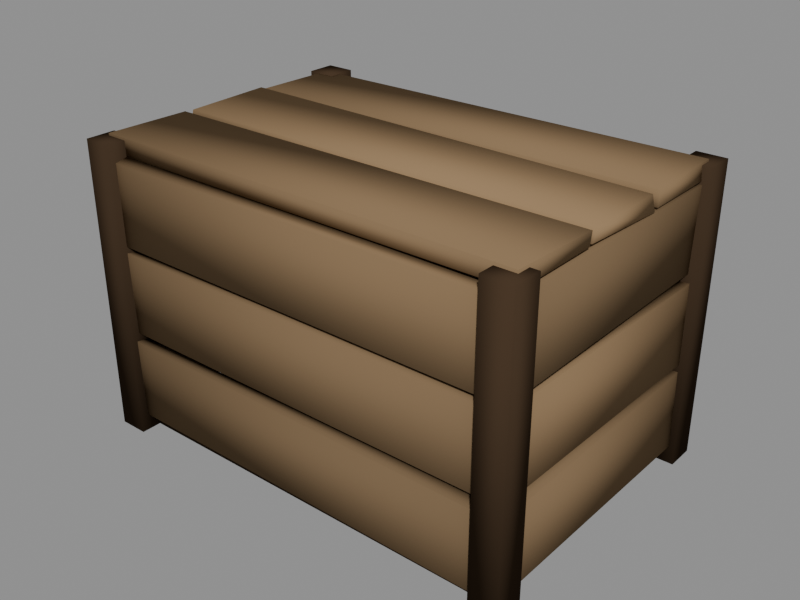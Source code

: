 # Source: caja.blend  (saved by Blender 4.5.87; exported with 4.5.12 LTS)
import bpy
from mathutils import Matrix  # noqa: F401  (used for matrix-valued properties, if any)

bpy.ops.wm.read_factory_settings(use_empty=True)
scene = bpy.context.scene
scene.name = 'Scene'

# ---- collections
col_collection = bpy.data.collections.new('Collection'); scene.collection.children.link(col_collection)

# ---- materials (node trees are filled in below, after node groups)
mat_mate = bpy.data.materials.new('Mate')

# ---- material node trees
mat_mate.use_nodes = True; mat_mate.node_tree.nodes.clear()
_N = mat_mate.node_tree.nodes; _L = mat_mate.node_tree.links
n0 = _N.new('ShaderNodeOutputMaterial'); n0.name = 'Material Output'; n0.location = (0, 0)
n1 = _N.new('ShaderNodeBsdfPrincipled'); n1.name = 'Principled BSDF'; n1.location = (0, 0)
n1.inputs[2].default_value = 1.0
n1.inputs[13].default_value = 0.0
n2 = _N.new('ShaderNodeVertexColor'); n2.name = 'Color Attribute'; n2.location = (0, 0)
n2.layer_name = 'Col'
_L.new(n2.outputs[0], n1.inputs[0])
_L.new(n1.outputs[0], n0.inputs[0])
n0.is_active_output = True

# ---- meshes
me_caja = bpy.data.meshes.new('Caja')
me_caja.from_pydata([(-0.3627, -0.251, 0.02858), (-0.3602, -0.2548, 0.1682), (-0.3575, -0.2274, 0.02754), (-0.3621, -0.2315, 0.1648), (0.3607, -0.2559, 0.02985), (0.3579, -0.2546, 0.1622), (0.364, -0.2256, 0.0305), (0.3609, -0.2312, 0.1645), (-0.3613, 0.2274, 0.025), (-0.3637, 0.2304, 0.1637), (-0.3578, 0.2502, 0.03125), (-0.3568, 0.2545, 0.1679), (0.3606, 0.2293, 0.02448), (0.3598, 0.2301, 0.1634), (0.3634, 0.2556, 0.02678), (0.3589, 0.2521, 0.1649), (-0.3747, -0.2391, 0.02795), (-0.3715, -0.2426, 0.1632), (-0.3737, 0.2434, 0.02627), (-0.3717, 0.2385, 0.1627), (-0.351, -0.2375, 0.02972), (-0.3485, -0.2385, 0.1672), (-0.3443, 0.2437, 0.02676), (-0.3436, 0.2437, 0.1666), (0.3502, -0.2436, 0.02556), (0.3458, -0.2406, 0.1632), (0.3441, 0.2387, 0.03069), (0.3514, 0.242, 0.1657), (0.3705, -0.2363, 0.02771), (0.3743, -0.2438, 0.1635), (0.3752, 0.2424, 0.03055), (0.3733, 0.2394, 0.1665), (-0.3588, -0.2497, 0.1815), (-0.3619, -0.2533, 0.3228), (-0.3568, -0.2304, 0.1776), (-0.3632, -0.2313, 0.3187), (0.3571, -0.2496, 0.1821), (0.357, -0.2522, 0.3178), (0.36, -0.2297, 0.1782), (0.3575, -0.2285, 0.3208), (-0.3626, 0.2292, 0.1789), (-0.3584, 0.226, 0.3155), (-0.3609, 0.251, 0.184), (-0.3616, 0.2525, 0.3196), (0.3636, 0.2243, 0.1816), (0.3601, 0.2294, 0.3229), (0.3585, 0.2541, 0.181), (0.3605, 0.249, 0.3217), (-0.3715, -0.2438, 0.182), (-0.373, -0.2399, 0.3183), (-0.3733, 0.2378, 0.1772), (-0.373, 0.238, 0.3208), (-0.345, -0.2382, 0.1805), (-0.3496, -0.2409, 0.3191), (-0.3464, 0.2437, 0.1775), (-0.3477, 0.2399, 0.3209), (0.3466, -0.2391, 0.1834), (0.3512, -0.2361, 0.3152), (0.346, 0.2385, 0.18), (0.3447, 0.2404, 0.3158), (0.3709, -0.2365, 0.1828), (0.3722, -0.2431, 0.3228), (0.3741, 0.2376, 0.1795), (0.3736, 0.2415, 0.3173), (-0.3565, -0.2528, 0.3337), (-0.3591, -0.2543, 0.4699), (-0.3609, -0.2293, 0.3317), (-0.3563, -0.2312, 0.475), (0.3635, -0.2509, 0.3303), (0.36, -0.2562, 0.4734), (0.3616, -0.2296, 0.3302), (0.3604, -0.2307, 0.471), (-0.3596, 0.2253, 0.3366), (-0.3573, 0.2309, 0.4756), (-0.3639, 0.2532, 0.3308), (-0.3568, 0.2545, 0.4746), (0.3575, 0.224, 0.3367), (0.3609, 0.2285, 0.4723), (0.3624, 0.2512, 0.3323), (0.3588, 0.2509, 0.4735), (-0.3711, -0.2388, 0.3314), (-0.3757, -0.2366, 0.4728), (-0.3732, 0.2415, 0.336), (-0.3723, 0.2366, 0.4751), (-0.3498, -0.2437, 0.333), (-0.3472, -0.239, 0.4699), (-0.3458, 0.24, 0.3315), (-0.3447, 0.2425, 0.4758), (0.3499, -0.2439, 0.333), (0.3484, -0.2391, 0.4745), (0.3487, 0.2373, 0.3376), (0.3478, 0.2431, 0.4702), (0.3765, -0.2396, 0.3364), (0.3744, -0.2369, 0.4714), (0.3692, 0.2392, 0.3316), (0.3728, 0.2425, 0.4714), (-0.3668, -0.2339, 0.4745), (-0.3721, -0.2346, 0.5036), (-0.3678, -0.08399, 0.4787), (-0.372, -0.08656, 0.5015), (0.3699, -0.2359, 0.4778), (0.3697, -0.2377, 0.5051), (0.3707, -0.08358, 0.4794), (0.3718, -0.08205, 0.5015), (-0.3701, -0.07756, 0.4765), (-0.3674, -0.074, 0.5022), (-0.3709, 0.07503, 0.4783), (-0.3685, 0.07692, 0.5045), (0.369, -0.076, 0.4798), (0.3723, -0.07057, 0.5001), (0.3728, 0.07712, 0.4741), (0.3685, 0.07507, 0.4997), (-0.3713, 0.08719, 0.4764), (-0.3725, 0.08313, 0.499), (-0.3684, 0.2333, 0.4745), (-0.367, 0.2352, 0.4987), (0.3718, 0.08676, 0.4771), (0.37, 0.0897, 0.5015), (0.3711, 0.2351, 0.4764), (0.3688, 0.236, 0.5036), (-0.385, -0.265, 0.0), (-0.385, -0.265, 0.5), (-0.385, -0.215, 0.0), (-0.385, -0.215, 0.5), (-0.335, -0.265, 0.0), (-0.335, -0.265, 0.5), (-0.335, -0.215, 0.0), (-0.335, -0.215, 0.5), (0.335, -0.265, 0.0), (0.335, -0.265, 0.5), (0.335, -0.215, 0.0), (0.335, -0.215, 0.5), (0.385, -0.265, 0.0), (0.385, -0.265, 0.5), (0.385, -0.215, 0.0), (0.385, -0.215, 0.5), (-0.385, 0.215, 0.0), (-0.385, 0.215, 0.5), (-0.385, 0.265, 0.0), (-0.385, 0.265, 0.5), (-0.335, 0.215, 0.0), (-0.335, 0.215, 0.5), (-0.335, 0.265, 0.0), (-0.335, 0.265, 0.5), (0.335, 0.215, 0.0), (0.335, 0.215, 0.5), (0.335, 0.265, 0.0), (0.335, 0.265, 0.5), (0.385, 0.215, 0.0), (0.385, 0.215, 0.5), (0.385, 0.265, 0.0), (0.385, 0.265, 0.5), (-0.35, -0.23, 0.0), (-0.35, -0.23, 0.02), (-0.35, 0.23, 0.0), (-0.35, 0.23, 0.02), (0.35, -0.23, 0.0), (0.35, -0.23, 0.02), (0.35, 0.23, 0.0), (0.35, 0.23, 0.02)], [], [(0, 1, 3, 2), (2, 3, 7, 6), (6, 7, 5, 4), (4, 5, 1, 0), (2, 6, 4, 0), (7, 3, 1, 5), (8, 9, 11, 10), (10, 11, 15, 14), (14, 15, 13, 12), (12, 13, 9, 8), (10, 14, 12, 8), (15, 11, 9, 13), (16, 17, 19, 18), (18, 19, 23, 22), (22, 23, 21, 20), (20, 21, 17, 16), (18, 22, 20, 16), (23, 19, 17, 21), (24, 25, 27, 26), (26, 27, 31, 30), (30, 31, 29, 28), (28, 29, 25, 24), (26, 30, 28, 24), (31, 27, 25, 29), (32, 33, 35, 34), (34, 35, 39, 38), (38, 39, 37, 36), (36, 37, 33, 32), (34, 38, 36, 32), (39, 35, 33, 37), (40, 41, 43, 42), (42, 43, 47, 46), (46, 47, 45, 44), (44, 45, 41, 40), (42, 46, 44, 40), (47, 43, 41, 45), (48, 49, 51, 50), (50, 51, 55, 54), (54, 55, 53, 52), (52, 53, 49, 48), (50, 54, 52, 48), (55, 51, 49, 53), (56, 57, 59, 58), (58, 59, 63, 62), (62, 63, 61, 60), (60, 61, 57, 56), (58, 62, 60, 56), (63, 59, 57, 61), (64, 65, 67, 66), (66, 67, 71, 70), (70, 71, 69, 68), (68, 69, 65, 64), (66, 70, 68, 64), (71, 67, 65, 69), (72, 73, 75, 74), (74, 75, 79, 78), (78, 79, 77, 76), (76, 77, 73, 72), (74, 78, 76, 72), (79, 75, 73, 77), (80, 81, 83, 82), (82, 83, 87, 86), (86, 87, 85, 84), (84, 85, 81, 80), (82, 86, 84, 80), (87, 83, 81, 85), (88, 89, 91, 90), (90, 91, 95, 94), (94, 95, 93, 92), (92, 93, 89, 88), (90, 94, 92, 88), (95, 91, 89, 93), (96, 97, 99, 98), (98, 99, 103, 102), (102, 103, 101, 100), (100, 101, 97, 96), (98, 102, 100, 96), (103, 99, 97, 101), (104, 105, 107, 106), (106, 107, 111, 110), (110, 111, 109, 108), (108, 109, 105, 104), (106, 110, 108, 104), (111, 107, 105, 109), (112, 113, 115, 114), (114, 115, 119, 118), (118, 119, 117, 116), (116, 117, 113, 112), (114, 118, 116, 112), (119, 115, 113, 117), (120, 121, 123, 122), (122, 123, 127, 126), (126, 127, 125, 124), (124, 125, 121, 120), (122, 126, 124, 120), (127, 123, 121, 125), (128, 129, 131, 130), (130, 131, 135, 134), (134, 135, 133, 132), (132, 133, 129, 128), (130, 134, 132, 128), (135, 131, 129, 133), (136, 137, 139, 138), (138, 139, 143, 142), (142, 143, 141, 140), (140, 141, 137, 136), (138, 142, 140, 136), (143, 139, 137, 141), (144, 145, 147, 146), (146, 147, 151, 150), (150, 151, 149, 148), (148, 149, 145, 144), (146, 150, 148, 144), (151, 147, 145, 149), (152, 153, 155, 154), (154, 155, 159, 158), (158, 159, 157, 156), (156, 157, 153, 152), (154, 158, 156, 152), (159, 155, 153, 157)])
me_caja.polygons.foreach_set('use_smooth', [True] * 120)
_k = set([(0, 1), (0, 2), (0, 4), (1, 3), (1, 5), (2, 3), (2, 6), (3, 7), (4, 5), (4, 6), (5, 7), (6, 7), (8, 9), (8, 10), (8, 12), (9, 11), (9, 13), (10, 11), (10, 14), (11, 15), (12, 13), (12, 14), (13, 15), (14, 15), (16, 17), (16, 18), (16, 20), (17, 19), (17, 21), (18, 19), (18, 22), (19, 23), (20, 21), (20, 22), (21, 23), (22, 23), (24, 25), (24, 26), (24, 28), (25, 27), (25, 29), (26, 27), (26, 30), (27, 31), (28, 29), (28, 30), (29, 31), (30, 31), (32, 33), (32, 34), (32, 36), (33, 35), (33, 37), (34, 35), (34, 38), (35, 39), (36, 37), (36, 38), (37, 39), (38, 39), (40, 41), (40, 42), (40, 44), (41, 43), (41, 45), (42, 43), (42, 46), (43, 47), (44, 45), (44, 46), (45, 47), (46, 47), (48, 49), (48, 50), (48, 52), (49, 51), (49, 53), (50, 51), (50, 54), (51, 55), (52, 53), (52, 54), (53, 55), (54, 55), (56, 57), (56, 58), (56, 60), (57, 59), (57, 61), (58, 59), (58, 62), (59, 63), (60, 61), (60, 62), (61, 63), (62, 63), (64, 65), (64, 66), (64, 68), (65, 67), (65, 69), (66, 67), (66, 70), (67, 71), (68, 69), (68, 70), (69, 71), (70, 71), (72, 73), (72, 74), (72, 76), (73, 75), (73, 77), (74, 75), (74, 78), (75, 79), (76, 77), (76, 78), (77, 79), (78, 79), (80, 81), (80, 82), (80, 84), (81, 83), (81, 85), (82, 83), (82, 86), (83, 87), (84, 85), (84, 86), (85, 87), (86, 87), (88, 89), (88, 90), (88, 92), (89, 91), (89, 93), (90, 91), (90, 94), (91, 95), (92, 93), (92, 94), (93, 95), (94, 95), (96, 97), (96, 98), (96, 100), (97, 99), (97, 101), (98, 99), (98, 102), (99, 103), (100, 101), (100, 102), (101, 103), (102, 103), (104, 105), (104, 106), (104, 108), (105, 107), (105, 109), (106, 107), (106, 110), (107, 111), (108, 109), (108, 110), (109, 111), (110, 111), (112, 113), (112, 114), (112, 116), (113, 115), (113, 117), (114, 115), (114, 118), (115, 119), (116, 117), (116, 118), (117, 119), (118, 119), (120, 121), (120, 122), (120, 124), (121, 123), (121, 125), (122, 123), (122, 126), (123, 127), (124, 125), (124, 126), (125, 127), (126, 127), (128, 129), (128, 130), (128, 132), (129, 131), (129, 133), (130, 131), (130, 134), (131, 135), (132, 133), (132, 134), (133, 135), (134, 135), (136, 137), (136, 138), (136, 140), (137, 139), (137, 141), (138, 139), (138, 142), (139, 143), (140, 141), (140, 142), (141, 143), (142, 143), (144, 145), (144, 146), (144, 148), (145, 147), (145, 149), (146, 147), (146, 150), (147, 151), (148, 149), (148, 150), (149, 151), (150, 151), (152, 153), (152, 154), (152, 156), (153, 155), (153, 157), (154, 155), (154, 158), (155, 159), (156, 157), (156, 158), (157, 159), (158, 159)])
me_caja.attributes.new('sharp_edge', 'BOOLEAN', 'EDGE').data.foreach_set('value', [ (min(e.vertices), max(e.vertices)) in _k for e in me_caja.edges])
_ca = me_caja.color_attributes.new('Col', 'FLOAT_COLOR', 'CORNER')
_ca.data.foreach_set('color', [0.1568, 0.1047, 0.05796, 1.0, 0.1693, 0.1129, 0.06229, 1.0, 0.1688, 0.1126, 0.06212, 1.0, 0.1567, 0.1047, 0.05795, 1.0, 0.1659, 0.1106, 0.0611, 1.0, 0.1787, 0.119, 0.06551, 1.0, 0.1786, 0.1189, 0.0655, 1.0, 0.166, 0.1107, 0.06113, 1.0, 0.1564, 0.1045, 0.05784, 1.0, 0.1683, 0.1122, 0.06195, 1.0, 0.168, 0.112, 0.06184, 1.0, 0.1564, 0.1045, 0.05783, 1.0, 0.1675, 0.1117, 0.06166, 1.0, 0.18, 0.1198, 0.06595, 1.0, 0.1809, 0.1204, 0.06627, 1.0, 0.1674, 0.1117, 0.06164, 1.0, 0.1059, 0.0714, 0.04024, 1.0, 0.1059, 0.07144, 0.04026, 1.0, 0.1059, 0.07143, 0.04025, 1.0, 0.1059, 0.07141, 0.04024, 1.0, 0.1746, 0.1164, 0.06412, 1.0, 0.1747, 0.1164, 0.06414, 1.0, 0.1752, 0.1167, 0.06431, 1.0, 0.1743, 0.1161, 0.06401, 1.0, 0.2095, 0.139, 0.07607, 1.0, 0.2257, 0.1496, 0.08163, 1.0, 0.2266, 0.1501, 0.08191, 1.0, 0.2097, 0.1392, 0.07615, 1.0, 0.2147, 0.1424, 0.07785, 1.0, 0.2319, 0.1536, 0.08374, 1.0, 0.2313, 0.1532, 0.08354, 1.0, 0.2145, 0.1423, 0.07779, 1.0, 0.2056, 0.1365, 0.07474, 1.0, 0.2217, 0.1469, 0.08024, 1.0, 0.2214, 0.1468, 0.08015, 1.0, 0.2055, 0.1364, 0.07471, 1.0, 0.2054, 0.1364, 0.07468, 1.0, 0.2213, 0.1467, 0.08012, 1.0, 0.2214, 0.1467, 0.08014, 1.0, 0.2054, 0.1364, 0.07469, 1.0, 0.1353, 0.09068, 0.05052, 1.0, 0.1352, 0.0906, 0.05048, 1.0, 0.1351, 0.09057, 0.05046, 1.0, 0.1351, 0.09058, 0.05047, 1.0, 0.2266, 0.1501, 0.08191, 1.0, 0.2271, 0.1505, 0.08211, 1.0, 0.2263, 0.15, 0.08183, 1.0, 0.2263, 0.1499, 0.08181, 1.0, 0.2016, 0.1339, 0.07338, 1.0, 0.217, 0.1439, 0.07865, 1.0, 0.2169, 0.1438, 0.07862, 1.0, 0.2015, 0.1339, 0.07335, 1.0, 0.1895, 0.126, 0.06924, 1.0, 0.2039, 0.1354, 0.07418, 1.0, 0.2046, 0.1359, 0.07441, 1.0, 0.1895, 0.1261, 0.06924, 1.0, 0.188, 0.1251, 0.06872, 1.0, 0.203, 0.1348, 0.07385, 1.0, 0.2031, 0.1349, 0.07389, 1.0, 0.1881, 0.1251, 0.06875, 1.0, 0.2004, 0.1331, 0.07298, 1.0, 0.2165, 0.1435, 0.07846, 1.0, 0.2157, 0.1431, 0.0782, 1.0, 0.2004, 0.1331, 0.07296, 1.0, 0.1309, 0.08778, 0.04898, 1.0, 0.1309, 0.08778, 0.04898, 1.0, 0.1309, 0.08783, 0.049, 1.0, 0.1309, 0.0878, 0.04899, 1.0, 0.2104, 0.1396, 0.07639, 1.0, 0.2097, 0.1392, 0.07616, 1.0, 0.2098, 0.1392, 0.07619, 1.0, 0.2105, 0.1397, 0.07644, 1.0, 0.1965, 0.1306, 0.07162, 1.0, 0.2116, 0.1404, 0.07679, 1.0, 0.212, 0.1407, 0.07695, 1.0, 0.1967, 0.1307, 0.07169, 1.0, 0.1842, 0.1226, 0.06741, 1.0, 0.1985, 0.1319, 0.07233, 1.0, 0.1987, 0.132, 0.07238, 1.0, 0.1842, 0.1226, 0.06741, 1.0, 0.1953, 0.1298, 0.07121, 1.0, 0.2107, 0.1398, 0.07648, 1.0, 0.2101, 0.1394, 0.0763, 1.0, 0.1952, 0.1297, 0.07117, 1.0, 0.1997, 0.1326, 0.07272, 1.0, 0.215, 0.1426, 0.07797, 1.0, 0.215, 0.1426, 0.07795, 1.0, 0.1996, 0.1326, 0.07269, 1.0, 0.121, 0.08133, 0.04554, 1.0, 0.121, 0.08133, 0.04554, 1.0, 0.1209, 0.08129, 0.04552, 1.0, 0.1209, 0.08126, 0.0455, 1.0, 0.209, 0.1387, 0.07592, 1.0, 0.2089, 0.1386, 0.07587, 1.0, 0.2084, 0.1383, 0.07572, 1.0, 0.2085, 0.1384, 0.07574, 1.0, 0.1856, 0.1235, 0.06788, 1.0, 0.2157, 0.143, 0.07818, 1.0, 0.2146, 0.1424, 0.07783, 1.0, 0.1849, 0.123, 0.06766, 1.0, 0.1852, 0.1232, 0.06775, 1.0, 0.2149, 0.1426, 0.07794, 1.0, 0.2155, 0.1429, 0.07812, 1.0, 0.1853, 0.1233, 0.06778, 1.0, 0.1732, 0.1154, 0.06363, 1.0, 0.2013, 0.1337, 0.07328, 1.0, 0.2006, 0.1332, 0.07303, 1.0, 0.1738, 0.1158, 0.06383, 1.0, 0.1808, 0.1204, 0.06624, 1.0, 0.2087, 0.1385, 0.07582, 1.0, 0.21, 0.1393, 0.07624, 1.0, 0.1807, 0.1203, 0.06621, 1.0, 0.1143, 0.07693, 0.04319, 1.0, 0.1143, 0.07697, 0.04321, 1.0, 0.1147, 0.07723, 0.04335, 1.0, 0.1147, 0.07719, 0.04333, 1.0, 0.215, 0.1426, 0.07795, 1.0, 0.2144, 0.1422, 0.07777, 1.0, 0.2155, 0.1429, 0.07812, 1.0, 0.2142, 0.1421, 0.07769, 1.0, 0.2151, 0.1427, 0.078, 1.0, 0.2487, 0.1645, 0.08945, 1.0, 0.2499, 0.1653, 0.08986, 1.0, 0.2161, 0.1433, 0.07835, 1.0, 0.2155, 0.143, 0.07815, 1.0, 0.2492, 0.1648, 0.08962, 1.0, 0.2498, 0.1652, 0.08983, 1.0, 0.215, 0.1426, 0.07795, 1.0, 0.2149, 0.1425, 0.07793, 1.0, 0.2498, 0.1652, 0.08981, 1.0, 0.2501, 0.1654, 0.08993, 1.0, 0.215, 0.1426, 0.07797, 1.0, 0.2293, 0.1519, 0.08284, 1.0, 0.2669, 0.1763, 0.09561, 1.0, 0.2646, 0.1748, 0.09483, 1.0, 0.2287, 0.1515, 0.08265, 1.0, 0.1494, 0.09989, 0.05541, 1.0, 0.149, 0.09963, 0.05527, 1.0, 0.1491, 0.09968, 0.0553, 1.0, 0.1487, 0.09944, 0.05517, 1.0, 0.2581, 0.1706, 0.09265, 1.0, 0.2575, 0.1702, 0.09244, 1.0, 0.2563, 0.1694, 0.09202, 1.0, 0.2585, 0.1708, 0.09278, 1.0, 0.2175, 0.1442, 0.07881, 1.0, 0.2516, 0.1663, 0.09042, 1.0, 0.2523, 0.1668, 0.09068, 1.0, 0.2166, 0.1436, 0.07849, 1.0, 0.2201, 0.1459, 0.07971, 1.0, 0.2565, 0.1695, 0.0921, 1.0, 0.2565, 0.1696, 0.09211, 1.0, 0.2202, 0.146, 0.07973, 1.0, 0.2172, 0.144, 0.07871, 1.0, 0.253, 0.1673, 0.09092, 1.0, 0.2525, 0.1669, 0.09073, 1.0, 0.2178, 0.1444, 0.07891, 1.0, 0.2175, 0.1442, 0.07881, 1.0, 0.2521, 0.1667, 0.09061, 1.0, 0.2519, 0.1666, 0.09053, 1.0, 0.2178, 0.1444, 0.07891, 1.0, 0.1366, 0.09154, 0.05098, 1.0, 0.1366, 0.09156, 0.05099, 1.0, 0.137, 0.0918, 0.05111, 1.0, 0.1372, 0.09192, 0.05118, 1.0, 0.2578, 0.1704, 0.09254, 1.0, 0.2578, 0.1704, 0.09253, 1.0, 0.257, 0.1699, 0.09227, 1.0, 0.2573, 0.17, 0.09235, 1.0, 0.2143, 0.1422, 0.07773, 1.0, 0.2467, 0.1632, 0.08875, 1.0, 0.2468, 0.1633, 0.08881, 1.0, 0.2136, 0.1417, 0.0775, 1.0, 0.2237, 0.1482, 0.08092, 1.0, 0.2585, 0.1708, 0.09277, 1.0, 0.2589, 0.1711, 0.09292, 1.0, 0.2236, 0.1482, 0.08089, 1.0, 0.2144, 0.1422, 0.07776, 1.0, 0.2483, 0.1642, 0.0893, 1.0, 0.2499, 0.1652, 0.08985, 1.0, 0.2151, 0.1426, 0.07798, 1.0, 0.2226, 0.1476, 0.08057, 1.0, 0.2587, 0.171, 0.09286, 1.0, 0.2564, 0.1695, 0.09208, 1.0, 0.2228, 0.1476, 0.08061, 1.0, 0.1412, 0.09455, 0.05258, 1.0, 0.1412, 0.09451, 0.05256, 1.0, 0.1416, 0.09478, 0.0527, 1.0, 0.1417, 0.09484, 0.05273, 1.0, 0.2522, 0.1667, 0.09064, 1.0, 0.2518, 0.1665, 0.09049, 1.0, 0.2516, 0.1664, 0.09043, 1.0, 0.2538, 0.1678, 0.0912, 1.0, 0.2081, 0.1381, 0.0756, 1.0, 0.2434, 0.161, 0.08763, 1.0, 0.2447, 0.1619, 0.08809, 1.0, 0.2076, 0.1378, 0.07544, 1.0, 0.2082, 0.1382, 0.07562, 1.0, 0.2454, 0.1623, 0.08831, 1.0, 0.2443, 0.1616, 0.08795, 1.0, 0.2078, 0.1379, 0.0755, 1.0, 0.2027, 0.1346, 0.07374, 1.0, 0.2382, 0.1577, 0.08587, 1.0, 0.2388, 0.1581, 0.08608, 1.0, 0.2027, 0.1346, 0.07375, 1.0, 0.1944, 0.1292, 0.07091, 1.0, 0.229, 0.1517, 0.08273, 1.0, 0.2281, 0.1511, 0.08244, 1.0, 0.1952, 0.1297, 0.07117, 1.0, 0.1291, 0.08664, 0.04837, 1.0, 0.1289, 0.0865, 0.0483, 1.0, 0.1289, 0.08651, 0.0483, 1.0, 0.1294, 0.08683, 0.04847, 1.0, 0.2356, 0.156, 0.08498, 1.0, 0.2366, 0.1566, 0.08533, 1.0, 0.2353, 0.1558, 0.08489, 1.0, 0.2362, 0.1564, 0.08519, 1.0, 0.2572, 0.17, 0.09234, 1.0, 0.3021, 0.1991, 0.1075, 1.0, 0.3017, 0.1988, 0.1074, 1.0, 0.2555, 0.1689, 0.09175, 1.0, 0.2448, 0.162, 0.08812, 1.0, 0.2891, 0.1906, 0.1031, 1.0, 0.2887, 0.1904, 0.103, 1.0, 0.2452, 0.1622, 0.08827, 1.0, 0.247, 0.1634, 0.08886, 1.0, 0.2908, 0.1917, 0.1037, 1.0, 0.2904, 0.1915, 0.1036, 1.0, 0.2482, 0.1642, 0.08929, 1.0, 0.2437, 0.1612, 0.08774, 1.0, 0.285, 0.188, 0.1018, 1.0, 0.286, 0.1887, 0.1021, 1.0, 0.2436, 0.1612, 0.08773, 1.0, 0.1576, 0.1052, 0.05824, 1.0, 0.1578, 0.1054, 0.05833, 1.0, 0.1586, 0.1059, 0.05861, 1.0, 0.1586, 0.1059, 0.0586, 1.0, 0.2966, 0.1955, 0.1057, 1.0, 0.2969, 0.1957, 0.1058, 1.0, 0.2973, 0.1959, 0.1059, 1.0, 0.2962, 0.1953, 0.1056, 1.0, 0.2278, 0.1509, 0.08233, 1.0, 0.2681, 0.1771, 0.09604, 1.0, 0.2688, 0.1775, 0.09627, 1.0, 0.229, 0.1517, 0.08274, 1.0, 0.2365, 0.1566, 0.0853, 1.0, 0.2777, 0.1833, 0.09928, 1.0, 0.2779, 0.1834, 0.09934, 1.0, 0.2353, 0.1558, 0.08488, 1.0, 0.2365, 0.1566, 0.0853, 1.0, 0.2793, 0.1843, 0.09984, 1.0, 0.2776, 0.1832, 0.09924, 1.0, 0.2369, 0.1568, 0.08544, 1.0, 0.2254, 0.1493, 0.08151, 1.0, 0.2639, 0.1744, 0.09462, 1.0, 0.2648, 0.1749, 0.09491, 1.0, 0.225, 0.1491, 0.08137, 1.0, 0.1548, 0.1034, 0.05728, 1.0, 0.154, 0.1029, 0.057, 1.0, 0.1543, 0.1031, 0.05709, 1.0, 0.154, 0.1029, 0.057, 1.0, 0.2785, 0.1838, 0.09957, 1.0, 0.2783, 0.1837, 0.09951, 1.0, 0.2776, 0.1832, 0.09927, 1.0, 0.2768, 0.1827, 0.09897, 1.0, 0.1634, 0.109, 0.06024, 1.0, 0.1918, 0.1275, 0.07002, 1.0, 0.1909, 0.1269, 0.06972, 1.0, 0.1642, 0.1096, 0.06054, 1.0, 0.1735, 0.1156, 0.06374, 1.0, 0.2018, 0.134, 0.07344, 1.0, 0.2021, 0.1342, 0.07354, 1.0, 0.1723, 0.1148, 0.06333, 1.0, 0.1657, 0.1105, 0.06106, 1.0, 0.1943, 0.1291, 0.07087, 1.0, 0.1943, 0.1291, 0.07087, 1.0, 0.1667, 0.1111, 0.06137, 1.0, 0.1652, 0.1102, 0.06086, 1.0, 0.1925, 0.128, 0.07027, 1.0, 0.1932, 0.1284, 0.07049, 1.0, 0.1645, 0.1098, 0.06064, 1.0, 0.1165, 0.07839, 0.04397, 1.0, 0.1157, 0.07788, 0.0437, 1.0, 0.1164, 0.07829, 0.04392, 1.0, 0.1159, 0.07799, 0.04376, 1.0, 0.1996, 0.1326, 0.07269, 1.0, 0.1993, 0.1324, 0.0726, 1.0, 0.2003, 0.133, 0.07293, 1.0, 0.1996, 0.1326, 0.07269, 1.0, 0.2325, 0.154, 0.08393, 1.0, 0.2398, 0.1587, 0.0864, 1.0, 0.2392, 0.1583, 0.08623, 1.0, 0.2336, 0.1547, 0.08429, 1.0, 0.2422, 0.1602, 0.08722, 1.0, 0.2481, 0.1641, 0.08923, 1.0, 0.2481, 0.1641, 0.08923, 1.0, 0.2423, 0.1604, 0.08728, 1.0, 0.2261, 0.1498, 0.08176, 1.0, 0.2314, 0.1533, 0.08357, 1.0, 0.2323, 0.1538, 0.08386, 1.0, 0.2257, 0.1496, 0.08163, 1.0, 0.2263, 0.15, 0.08183, 1.0, 0.2329, 0.1542, 0.08407, 1.0, 0.2326, 0.154, 0.08395, 1.0, 0.2255, 0.1494, 0.08156, 1.0, 0.1545, 0.1032, 0.05718, 1.0, 0.1546, 0.1033, 0.05722, 1.0, 0.1544, 0.1031, 0.05713, 1.0, 0.1538, 0.1028, 0.05694, 1.0, 0.2442, 0.1615, 0.0879, 1.0, 0.2442, 0.1615, 0.0879, 1.0, 0.2447, 0.1619, 0.08808, 1.0, 0.2451, 0.1621, 0.08821, 1.0, 0.2822, 0.1862, 0.1008, 1.0, 0.29, 0.1913, 0.1035, 1.0, 0.2907, 0.1917, 0.1037, 1.0, 0.2828, 0.1866, 0.101, 1.0, 0.2825, 0.1864, 0.1009, 1.0, 0.2905, 0.1915, 0.1036, 1.0, 0.289, 0.1906, 0.1031, 1.0, 0.2812, 0.1856, 0.1005, 1.0, 0.2885, 0.1903, 0.103, 1.0, 0.2965, 0.1954, 0.1057, 1.0, 0.2966, 0.1955, 0.1057, 1.0, 0.2903, 0.1914, 0.1036, 1.0, 0.2958, 0.195, 0.1054, 1.0, 0.3023, 0.1992, 0.1076, 1.0, 0.3029, 0.1996, 0.1078, 1.0, 0.2947, 0.1943, 0.1051, 1.0, 0.1839, 0.1224, 0.06731, 1.0, 0.1831, 0.1218, 0.06703, 1.0, 0.1842, 0.1226, 0.0674, 1.0, 0.1835, 0.1221, 0.06718, 1.0, 0.3014, 0.1986, 0.1073, 1.0, 0.303, 0.1996, 0.1078, 1.0, 0.3022, 0.1992, 0.1076, 1.0, 0.3016, 0.1987, 0.1074, 1.0, 0.2295, 0.152, 0.0829, 1.0, 0.235, 0.1556, 0.08479, 1.0, 0.2349, 0.1556, 0.08476, 1.0, 0.229, 0.1517, 0.08274, 1.0, 0.2418, 0.16, 0.08711, 1.0, 0.2481, 0.1641, 0.08925, 1.0, 0.2494, 0.1649, 0.08968, 1.0, 0.2423, 0.1604, 0.08728, 1.0, 0.2384, 0.1578, 0.08595, 1.0, 0.2453, 0.1623, 0.08831, 1.0, 0.2448, 0.162, 0.08812, 1.0, 0.2386, 0.1579, 0.086, 1.0, 0.2337, 0.1548, 0.08436, 1.0, 0.2399, 0.1587, 0.08644, 1.0, 0.2392, 0.1583, 0.08622, 1.0, 0.2336, 0.1547, 0.08431, 1.0, 0.157, 0.1049, 0.05804, 1.0, 0.1573, 0.1051, 0.05815, 1.0, 0.1574, 0.1051, 0.05819, 1.0, 0.1573, 0.1051, 0.05815, 1.0, 0.2481, 0.1641, 0.08924, 1.0, 0.2468, 0.1633, 0.08881, 1.0, 0.2469, 0.1633, 0.08884, 1.0, 0.2476, 0.1637, 0.08906, 1.0, 0.03631, 0.02328, 0.01401, 1.0, 0.05408, 0.034, 0.0199, 1.0, 0.05408, 0.034, 0.0199, 1.0, 0.03631, 0.02328, 0.01401, 1.0, 0.03631, 0.02328, 0.01401, 1.0, 0.05409, 0.034, 0.0199, 1.0, 0.05409, 0.034, 0.0199, 1.0, 0.03631, 0.02328, 0.01401, 1.0, 0.036, 0.02309, 0.0139, 1.0, 0.0536, 0.03371, 0.01974, 1.0, 0.0536, 0.03371, 0.01974, 1.0, 0.036, 0.02309, 0.0139, 1.0, 0.03554, 0.02281, 0.01375, 1.0, 0.05289, 0.03328, 0.01951, 1.0, 0.05289, 0.03328, 0.01951, 1.0, 0.03554, 0.02281, 0.01375, 1.0, 0.02484, 0.01628, 0.01009, 1.0, 0.02484, 0.01628, 0.01009, 1.0, 0.02484, 0.01628, 0.01009, 1.0, 0.02484, 0.01628, 0.01009, 1.0, 0.05333, 0.03355, 0.01966, 1.0, 0.05333, 0.03355, 0.01966, 1.0, 0.05333, 0.03355, 0.01966, 1.0, 0.05333, 0.03355, 0.01966, 1.0, 0.04095, 0.02609, 0.01556, 1.0, 0.06128, 0.03832, 0.02225, 1.0, 0.06128, 0.03832, 0.02225, 1.0, 0.04095, 0.02609, 0.01556, 1.0, 0.03965, 0.0253, 0.01513, 1.0, 0.05925, 0.0371, 0.02159, 1.0, 0.05925, 0.0371, 0.02159, 1.0, 0.03965, 0.0253, 0.01513, 1.0, 0.04055, 0.02585, 0.01543, 1.0, 0.06065, 0.03794, 0.02205, 1.0, 0.06065, 0.03794, 0.02205, 1.0, 0.04055, 0.02585, 0.01543, 1.0, 0.04167, 0.02653, 0.0158, 1.0, 0.0624, 0.03898, 0.02261, 1.0, 0.0624, 0.03898, 0.02261, 1.0, 0.04167, 0.02653, 0.0158, 1.0, 0.02748, 0.0179, 0.01101, 1.0, 0.02748, 0.0179, 0.01101, 1.0, 0.02748, 0.0179, 0.01101, 1.0, 0.02748, 0.0179, 0.01101, 1.0, 0.0621, 0.0388, 0.02251, 1.0, 0.0621, 0.0388, 0.02251, 1.0, 0.0621, 0.0388, 0.02251, 1.0, 0.0621, 0.0388, 0.02251, 1.0, 0.03895, 0.02488, 0.01489, 1.0, 0.05817, 0.03645, 0.02124, 1.0, 0.05817, 0.03645, 0.02124, 1.0, 0.03895, 0.02488, 0.01489, 1.0, 0.03927, 0.02508, 0.015, 1.0, 0.05868, 0.03676, 0.0214, 1.0, 0.05868, 0.03676, 0.0214, 1.0, 0.03927, 0.02508, 0.015, 1.0, 0.04042, 0.02577, 0.01539, 1.0, 0.06046, 0.03782, 0.02198, 1.0, 0.06046, 0.03782, 0.02198, 1.0, 0.04042, 0.02577, 0.01539, 1.0, 0.04117, 0.02623, 0.01564, 1.0, 0.06163, 0.03852, 0.02236, 1.0, 0.06163, 0.03852, 0.02236, 1.0, 0.04117, 0.02623, 0.01564, 1.0, 0.0277, 0.01803, 0.01108, 1.0, 0.0277, 0.01803, 0.01108, 1.0, 0.0277, 0.01803, 0.01108, 1.0, 0.0277, 0.01803, 0.01108, 1.0, 0.06088, 0.03807, 0.02212, 1.0, 0.06088, 0.03807, 0.02212, 1.0, 0.06088, 0.03807, 0.02212, 1.0, 0.06088, 0.03807, 0.02212, 1.0, 0.03584, 0.02299, 0.01385, 1.0, 0.05335, 0.03356, 0.01966, 1.0, 0.05335, 0.03356, 0.01966, 1.0, 0.03584, 0.02299, 0.01385, 1.0, 0.03702, 0.02371, 0.01425, 1.0, 0.05518, 0.03466, 0.02026, 1.0, 0.05518, 0.03466, 0.02026, 1.0, 0.03702, 0.02371, 0.01425, 1.0, 0.03496, 0.02246, 0.01355, 1.0, 0.05199, 0.03274, 0.01922, 1.0, 0.05199, 0.03274, 0.01922, 1.0, 0.03496, 0.02246, 0.01355, 1.0, 0.03622, 0.02323, 0.01398, 1.0, 0.05395, 0.03392, 0.01986, 1.0, 0.05395, 0.03392, 0.01986, 1.0, 0.03622, 0.02323, 0.01398, 1.0, 0.02576, 0.01684, 0.01041, 1.0, 0.02576, 0.01684, 0.01041, 1.0, 0.02576, 0.01684, 0.01041, 1.0, 0.02576, 0.01684, 0.01041, 1.0, 0.05512, 0.03462, 0.02024, 1.0, 0.05512, 0.03462, 0.02024, 1.0, 0.05512, 0.03462, 0.02024, 1.0, 0.05512, 0.03462, 0.02024, 1.0, 0.04222, 0.02686, 0.01599, 1.0, 0.04227, 0.02689, 0.016, 1.0, 0.04227, 0.02689, 0.016, 1.0, 0.04222, 0.02686, 0.01599, 1.0, 0.04162, 0.0265, 0.01579, 1.0, 0.04167, 0.02653, 0.0158, 1.0, 0.04167, 0.02653, 0.0158, 1.0, 0.04162, 0.0265, 0.01579, 1.0, 0.04144, 0.02639, 0.01573, 1.0, 0.04149, 0.02642, 0.01574, 1.0, 0.04149, 0.02642, 0.01574, 1.0, 0.04144, 0.02639, 0.01573, 1.0, 0.04084, 0.02603, 0.01553, 1.0, 0.04089, 0.02606, 0.01554, 1.0, 0.04089, 0.02606, 0.01554, 1.0, 0.04084, 0.02603, 0.01553, 1.0, 0.02733, 0.01781, 0.01096, 1.0, 0.02733, 0.01781, 0.01096, 1.0, 0.02733, 0.01781, 0.01096, 1.0, 0.02733, 0.01781, 0.01096, 1.0, 0.0403, 0.0257, 0.01535, 1.0, 0.0403, 0.0257, 0.01535, 1.0, 0.0403, 0.0257, 0.01535, 1.0, 0.0403, 0.0257, 0.01535, 1.0])
me_caja.materials.append(mat_mate)
me_caja.update()
me_colcaja_convcolonly = bpy.data.meshes.new('ColCaja-convcolonly')
me_colcaja_convcolonly.from_pydata([(-0.385, -0.265, 0.0), (-0.385, -0.265, 0.52), (-0.385, 0.265, 0.0), (-0.385, 0.265, 0.52), (0.385, -0.265, 0.0), (0.385, -0.265, 0.52), (0.385, 0.265, 0.0), (0.385, 0.265, 0.52)], [], [(0, 1, 3, 2), (2, 3, 7, 6), (6, 7, 5, 4), (4, 5, 1, 0), (2, 6, 4, 0), (7, 3, 1, 5)])
me_colcaja_convcolonly.update()

# ---- objects
ob_caja = bpy.data.objects.new('Caja', me_caja)
ob_colcaja_convcolonly = bpy.data.objects.new('ColCaja-convcolonly', me_colcaja_convcolonly)

# ---- transforms, parenting, visibility, modifiers, constraints
ob_caja.location = (0.0, 0.0, 0.0)
ob_colcaja_convcolonly.location = (0.0, 0.0, 0.0)
ob_colcaja_convcolonly.hide_render = True
ob_colcaja_convcolonly.display_type = 'WIRE'

# ---- collection membership
scene.collection.objects.link(ob_caja)
scene.collection.objects.link(ob_colcaja_convcolonly)

# ---- scene / render settings (as saved in the file)
scene.frame_start = 1; scene.frame_end = 250; scene.frame_set(1)
scene.render.engine = 'BLENDER_EEVEE_NEXT'
scene.render.resolution_x = 960
scene.render.resolution_y = 720
scene.eevee.taa_render_samples = 24
bpy.context.view_layer.update()

# ---- added for rendering (the .blend has no active camera and no usable light): camera, sun + grey world if the file has none
cam_auto = bpy.data.cameras.new('AutoCamera')
cam_auto.lens = 50.0
cam_auto.sensor_width = 36.0
cam_auto.clip_end = 1000.0
ob_auto_camera = bpy.data.objects.new('AutoCamera', cam_auto)
scene.collection.objects.link(ob_auto_camera)
ob_auto_camera.location = (0.983052, -1.17966, 1.03898)
ob_auto_camera.rotation_euler = (1.09748, -7.21219e-08, 0.694738)
scene.camera = ob_auto_camera
light_auto_sun = bpy.data.lights.new('AutoSun', 'SUN')
light_auto_sun.energy = 3.0
light_auto_sun.angle = 0.0523599
ob_auto_sun = bpy.data.objects.new('AutoSun', light_auto_sun)
scene.collection.objects.link(ob_auto_sun)
ob_auto_sun.rotation_euler = (0.872665, 0.174533, 0.523599)
if scene.world is None:
    world_auto = bpy.data.worlds.new('AutoWorld')
    world_auto.color = (0.3, 0.3, 0.3)
    scene.world = world_auto
bpy.context.view_layer.update()
